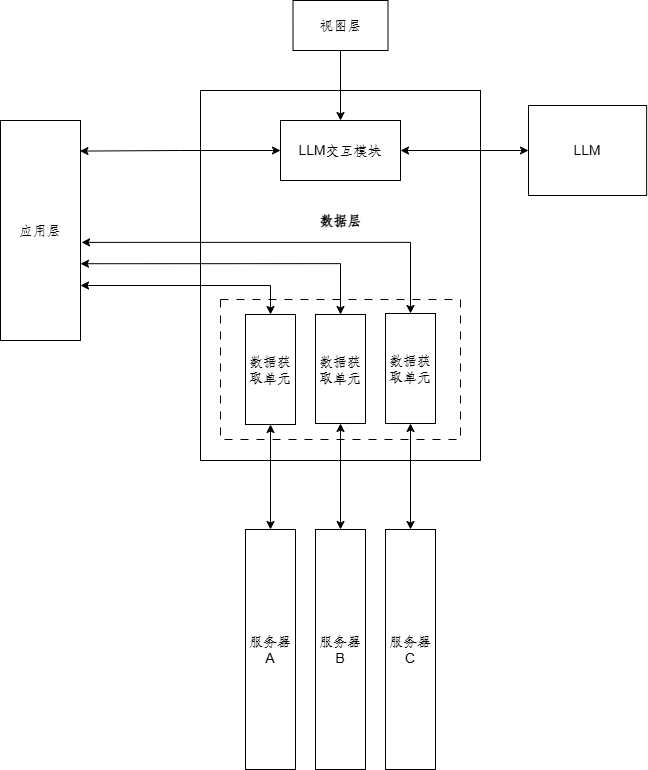

The diagram above was exported from draw.io. Its source (the exported page's mxGraphModel, read from the mxfile embedded in the PNG):
<mxGraphModel dx="654" dy="2038" grid="1" gridSize="10" guides="1" tooltips="1" connect="1" arrows="1" fold="1" page="1" pageScale="1" pageWidth="827" pageHeight="1169" math="0" shadow="0">
  <root>
    <mxCell id="0" />
    <mxCell id="1" parent="0" />
    <mxCell id="2" value="" style="rounded=0;whiteSpace=wrap;html=1;" vertex="1" parent="1">
      <mxGeometry x="1740" y="-340" width="280" height="370" as="geometry" />
    </mxCell>
    <mxCell id="3" value="" style="rounded=0;whiteSpace=wrap;html=1;dashed=1;dashPattern=8 8;" vertex="1" parent="1">
      <mxGeometry x="1760" y="-131" width="240" height="140" as="geometry" />
    </mxCell>
    <mxCell id="4" style="edgeStyle=orthogonalEdgeStyle;rounded=0;orthogonalLoop=1;jettySize=auto;html=1;exitX=1;exitY=0.5;exitDx=0;exitDy=0;entryX=0;entryY=0.5;entryDx=0;entryDy=0;startArrow=classic;startFill=1;" edge="1" source="5" target="15" parent="1">
      <mxGeometry relative="1" as="geometry" />
    </mxCell>
    <mxCell id="5" value="LLM交互模块" style="rounded=0;whiteSpace=wrap;html=1;" vertex="1" parent="1">
      <mxGeometry x="1820" y="-310" width="120" height="60" as="geometry" />
    </mxCell>
    <mxCell id="6" style="rounded=0;orthogonalLoop=1;jettySize=auto;html=1;exitX=0.5;exitY=1;exitDx=0;exitDy=0;entryX=0.5;entryY=0;entryDx=0;entryDy=0;startArrow=classic;startFill=1;" edge="1" source="7" target="12" parent="1">
      <mxGeometry relative="1" as="geometry" />
    </mxCell>
    <mxCell id="7" value="数据获取单元" style="rounded=0;whiteSpace=wrap;html=1;" vertex="1" parent="1">
      <mxGeometry x="1785" y="-116" width="50" height="110" as="geometry" />
    </mxCell>
    <mxCell id="8" style="edgeStyle=orthogonalEdgeStyle;rounded=0;orthogonalLoop=1;jettySize=auto;html=1;exitX=0.5;exitY=1;exitDx=0;exitDy=0;entryX=0.5;entryY=0;entryDx=0;entryDy=0;startArrow=classic;startFill=1;" edge="1" source="9" target="13" parent="1">
      <mxGeometry relative="1" as="geometry" />
    </mxCell>
    <mxCell id="9" value="数据获取单元" style="rounded=0;whiteSpace=wrap;html=1;" vertex="1" parent="1">
      <mxGeometry x="1855" y="-116" width="50" height="109" as="geometry" />
    </mxCell>
    <mxCell id="10" style="edgeStyle=orthogonalEdgeStyle;rounded=0;orthogonalLoop=1;jettySize=auto;html=1;exitX=0.5;exitY=1;exitDx=0;exitDy=0;entryX=0.5;entryY=0;entryDx=0;entryDy=0;startArrow=classic;startFill=1;" edge="1" source="11" target="14" parent="1">
      <mxGeometry relative="1" as="geometry" />
    </mxCell>
    <mxCell id="11" value="数据获取单元" style="rounded=0;whiteSpace=wrap;html=1;" vertex="1" parent="1">
      <mxGeometry x="1925" y="-117" width="50" height="110" as="geometry" />
    </mxCell>
    <mxCell id="12" value="服务器A" style="rounded=0;whiteSpace=wrap;html=1;" vertex="1" parent="1">
      <mxGeometry x="1785" y="99" width="50" height="240" as="geometry" />
    </mxCell>
    <mxCell id="13" value="服务器B" style="rounded=0;whiteSpace=wrap;html=1;" vertex="1" parent="1">
      <mxGeometry x="1855" y="99" width="50" height="240" as="geometry" />
    </mxCell>
    <mxCell id="14" value="服务器C" style="rounded=0;whiteSpace=wrap;html=1;" vertex="1" parent="1">
      <mxGeometry x="1925" y="99" width="50" height="240" as="geometry" />
    </mxCell>
    <mxCell id="15" value="LLM" style="rounded=0;whiteSpace=wrap;html=1;" vertex="1" parent="1">
      <mxGeometry x="2068" y="-325" width="118.13" height="90" as="geometry" />
    </mxCell>
    <mxCell id="16" value="&lt;font size=&quot;1&quot;&gt;&lt;b&gt;数据层&lt;/b&gt;&lt;/font&gt;" style="text;html=1;align=center;verticalAlign=middle;whiteSpace=wrap;rounded=0;" vertex="1" parent="1">
      <mxGeometry x="1827.5" y="-225" width="105" height="30" as="geometry" />
    </mxCell>
    <mxCell id="17" style="edgeStyle=orthogonalEdgeStyle;rounded=0;orthogonalLoop=1;jettySize=auto;html=1;exitX=0.5;exitY=1;exitDx=0;exitDy=0;entryX=0.5;entryY=0;entryDx=0;entryDy=0;" edge="1" source="18" target="5" parent="1">
      <mxGeometry relative="1" as="geometry" />
    </mxCell>
    <mxCell id="18" value="视图层" style="rounded=0;whiteSpace=wrap;html=1;" vertex="1" parent="1">
      <mxGeometry x="1832.5" y="-430" width="95" height="50" as="geometry" />
    </mxCell>
    <mxCell id="19" style="edgeStyle=orthogonalEdgeStyle;rounded=0;orthogonalLoop=1;jettySize=auto;html=1;exitX=1;exitY=0.75;exitDx=0;exitDy=0;entryX=0.5;entryY=0;entryDx=0;entryDy=0;startArrow=classic;startFill=1;" edge="1" source="20" target="7" parent="1">
      <mxGeometry relative="1" as="geometry" />
    </mxCell>
    <mxCell id="20" value="应用层" style="rounded=0;whiteSpace=wrap;html=1;" vertex="1" parent="1">
      <mxGeometry x="1540" y="-310" width="80" height="220" as="geometry" />
    </mxCell>
    <mxCell id="21" style="edgeStyle=orthogonalEdgeStyle;rounded=0;orthogonalLoop=1;jettySize=auto;html=1;exitX=0;exitY=0.5;exitDx=0;exitDy=0;entryX=0.993;entryY=0.139;entryDx=0;entryDy=0;entryPerimeter=0;startArrow=classic;startFill=1;" edge="1" source="5" target="20" parent="1">
      <mxGeometry relative="1" as="geometry" />
    </mxCell>
    <mxCell id="22" style="edgeStyle=orthogonalEdgeStyle;rounded=0;orthogonalLoop=1;jettySize=auto;html=1;exitX=0.5;exitY=0;exitDx=0;exitDy=0;entryX=1;entryY=0.651;entryDx=0;entryDy=0;entryPerimeter=0;startArrow=classic;startFill=1;" edge="1" source="9" target="20" parent="1">
      <mxGeometry relative="1" as="geometry" />
    </mxCell>
    <mxCell id="23" style="edgeStyle=orthogonalEdgeStyle;rounded=0;orthogonalLoop=1;jettySize=auto;html=1;exitX=0.5;exitY=0;exitDx=0;exitDy=0;entryX=1.013;entryY=0.554;entryDx=0;entryDy=0;entryPerimeter=0;startArrow=classic;startFill=1;" edge="1" source="11" target="20" parent="1">
      <mxGeometry relative="1" as="geometry" />
    </mxCell>
  </root>
</mxGraphModel>